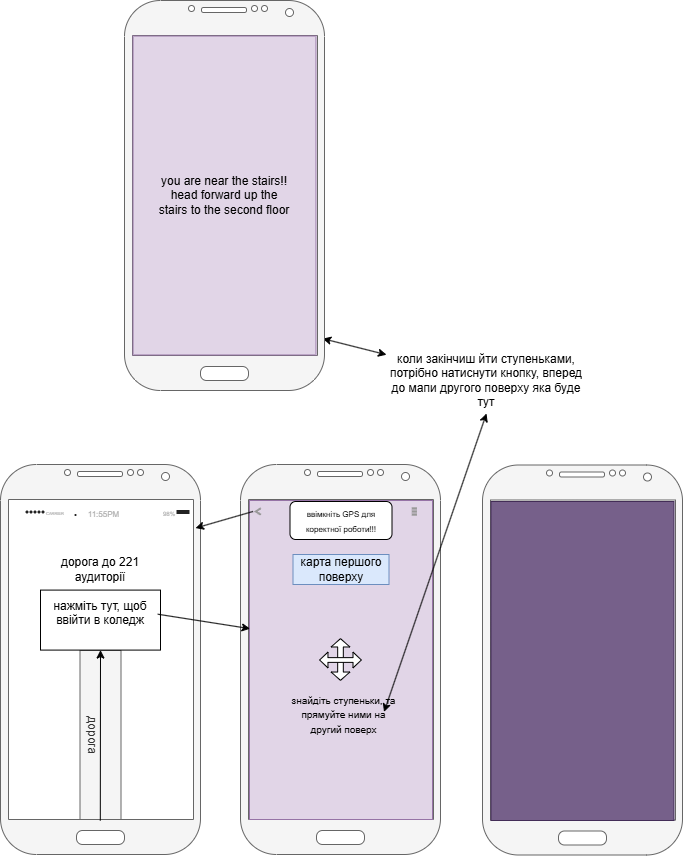

The diagram above was exported from draw.io. Its source (the exported page's mxGraphModel, read from the mxfile embedded in the PNG):
<mxGraphModel dx="1680" dy="2044" grid="0" gridSize="10" guides="1" tooltips="1" connect="1" arrows="1" fold="1" page="1" pageScale="1" pageWidth="850" pageHeight="1100" math="0" shadow="0">
  <root>
    <mxCell id="0" />
    <mxCell id="1" parent="0" />
    <mxCell id="ndWLEqtBPqzF5q_YIxlr-43" value="&lt;div&gt;&lt;br&gt;&lt;/div&gt;&lt;div&gt;дорога&lt;/div&gt;" style="rounded=0;whiteSpace=wrap;html=1;rotation=90;fillColor=#f5f5f5;fontColor=#333333;strokeColor=#666666;" parent="1" vertex="1">
      <mxGeometry x="114.5" y="560" width="169" height="41" as="geometry" />
    </mxCell>
    <mxCell id="ndWLEqtBPqzF5q_YIxlr-1" value="" style="verticalLabelPosition=bottom;verticalAlign=top;html=1;shadow=0;dashed=0;strokeWidth=1;shape=mxgraph.android.phone2;strokeColor=#666666;fillColor=#f5f5f5;fontColor=#333333;" parent="1" vertex="1">
      <mxGeometry x="99" y="310" width="200" height="390" as="geometry" />
    </mxCell>
    <mxCell id="ndWLEqtBPqzF5q_YIxlr-2" value="" style="html=1;strokeWidth=1;shadow=0;dashed=0;shape=mxgraph.ios7ui.appBar;fillColor=none;gradientColor=none;sketch=0;hachureGap=4;pointerEvents=0;strokeColor=none;" parent="1" vertex="1">
      <mxGeometry x="119" y="350" width="175" height="15" as="geometry" />
    </mxCell>
    <mxCell id="ndWLEqtBPqzF5q_YIxlr-3" value="CARRIER" style="shape=rect;sketch=0;align=left;fontSize=8;spacingLeft=24;fontSize=4;fontColor=#aaaaaa;strokeColor=none;fillColor=none;spacingTop=4;hachureGap=4;pointerEvents=0;html=1;" parent="ndWLEqtBPqzF5q_YIxlr-2" vertex="1">
      <mxGeometry y="0.5" width="50" height="13" relative="1" as="geometry">
        <mxPoint y="-6.5" as="offset" />
      </mxGeometry>
    </mxCell>
    <mxCell id="ndWLEqtBPqzF5q_YIxlr-4" value="11:55PM" style="shape=rect;sketch=0;fontSize=8;fontColor=#aaaaaa;strokeColor=none;fillColor=none;spacingTop=4;hachureGap=4;pointerEvents=0;html=1;" parent="ndWLEqtBPqzF5q_YIxlr-2" vertex="1">
      <mxGeometry x="0.5" y="0.5" width="50" height="13" relative="1" as="geometry">
        <mxPoint x="-30" y="-6.5" as="offset" />
      </mxGeometry>
    </mxCell>
    <mxCell id="ndWLEqtBPqzF5q_YIxlr-5" value="98%" style="shape=rect;align=right;fontSize=8;spacingRight=19;fontSize=6;fontColor=#aaaaaa;strokeColor=none;fillColor=none;spacingTop=4;sketch=0;hachureGap=4;pointerEvents=0;html=1;" parent="ndWLEqtBPqzF5q_YIxlr-2" vertex="1">
      <mxGeometry x="1" y="0.5" width="45" height="13" relative="1" as="geometry">
        <mxPoint x="-45" y="-6.5" as="offset" />
      </mxGeometry>
    </mxCell>
    <mxCell id="ndWLEqtBPqzF5q_YIxlr-10" value="нажміть тут, щоб ввійти в коледж&lt;div&gt;&lt;br&gt;&lt;/div&gt;" style="rounded=0;whiteSpace=wrap;html=1;" parent="1" vertex="1">
      <mxGeometry x="139" y="435.59000000000003" width="120" height="60" as="geometry" />
    </mxCell>
    <mxCell id="ndWLEqtBPqzF5q_YIxlr-12" value="" style="endArrow=classic;html=1;rounded=0;entryX=0.5;entryY=1;entryDx=0;entryDy=0;exitX=0.499;exitY=0.913;exitDx=0;exitDy=0;exitPerimeter=0;" parent="1" source="ndWLEqtBPqzF5q_YIxlr-1" target="ndWLEqtBPqzF5q_YIxlr-10" edge="1">
      <mxGeometry width="50" height="50" relative="1" as="geometry">
        <mxPoint x="179" y="590" as="sourcePoint" />
        <mxPoint x="229" y="540" as="targetPoint" />
      </mxGeometry>
    </mxCell>
    <mxCell id="ndWLEqtBPqzF5q_YIxlr-13" value="дорога до 221 аудиторії" style="text;html=1;align=center;verticalAlign=middle;whiteSpace=wrap;rounded=0;" parent="1" vertex="1">
      <mxGeometry x="149" y="400" width="100" height="30" as="geometry" />
    </mxCell>
    <mxCell id="ndWLEqtBPqzF5q_YIxlr-15" value="" style="verticalLabelPosition=bottom;verticalAlign=top;html=1;shadow=0;dashed=0;strokeWidth=1;shape=mxgraph.android.phone2;strokeColor=#666666;fillColor=#f5f5f5;fontColor=#333333;" parent="1" vertex="1">
      <mxGeometry x="339" y="310" width="200" height="390" as="geometry" />
    </mxCell>
    <mxCell id="ndWLEqtBPqzF5q_YIxlr-16" value="" style="html=1;strokeWidth=1;shadow=0;dashed=0;shape=mxgraph.ios7ui.appBar;fillColor=none;gradientColor=none;sketch=0;hachureGap=4;pointerEvents=0;strokeColor=none;" parent="1" vertex="1">
      <mxGeometry x="359" y="350" width="175" height="15" as="geometry" />
    </mxCell>
    <mxCell id="ndWLEqtBPqzF5q_YIxlr-17" value="CARRIER" style="shape=rect;sketch=0;align=left;fontSize=8;spacingLeft=24;fontSize=4;fontColor=#aaaaaa;strokeColor=none;fillColor=none;spacingTop=4;hachureGap=4;pointerEvents=0;html=1;" parent="ndWLEqtBPqzF5q_YIxlr-16" vertex="1">
      <mxGeometry y="0.5" width="50" height="13" relative="1" as="geometry">
        <mxPoint y="-6.5" as="offset" />
      </mxGeometry>
    </mxCell>
    <mxCell id="ndWLEqtBPqzF5q_YIxlr-18" value="11:55PM" style="shape=rect;sketch=0;fontSize=8;fontColor=#aaaaaa;strokeColor=none;fillColor=none;spacingTop=4;hachureGap=4;pointerEvents=0;html=1;" parent="ndWLEqtBPqzF5q_YIxlr-16" vertex="1">
      <mxGeometry x="0.5" y="0.5" width="50" height="13" relative="1" as="geometry">
        <mxPoint x="-30" y="-6.5" as="offset" />
      </mxGeometry>
    </mxCell>
    <mxCell id="ndWLEqtBPqzF5q_YIxlr-19" value="98%" style="shape=rect;align=right;fontSize=8;spacingRight=19;fontSize=6;fontColor=#aaaaaa;strokeColor=none;fillColor=none;spacingTop=4;sketch=0;hachureGap=4;pointerEvents=0;html=1;" parent="ndWLEqtBPqzF5q_YIxlr-16" vertex="1">
      <mxGeometry x="1" y="0.5" width="45" height="13" relative="1" as="geometry">
        <mxPoint x="-45" y="-6.5" as="offset" />
      </mxGeometry>
    </mxCell>
    <mxCell id="ndWLEqtBPqzF5q_YIxlr-27" value="" style="rounded=0;whiteSpace=wrap;html=1;fillColor=#e1d5e7;strokeColor=#9673a6;" parent="1" vertex="1">
      <mxGeometry x="348" y="346" width="183" height="319" as="geometry" />
    </mxCell>
    <mxCell id="ndWLEqtBPqzF5q_YIxlr-31" value="" style="shape=doubleArrow;whiteSpace=wrap;html=1;rotation=90;" parent="1" vertex="1">
      <mxGeometry x="418.12" y="495.59000000000003" width="41.75" height="18.81" as="geometry" />
    </mxCell>
    <mxCell id="ndWLEqtBPqzF5q_YIxlr-33" value="карта першого поверху" style="text;html=1;align=center;verticalAlign=middle;whiteSpace=wrap;rounded=0;fillColor=#dae8fc;strokeColor=#6c8ebf;" parent="1" vertex="1">
      <mxGeometry x="391.5" y="400" width="96" height="30" as="geometry" />
    </mxCell>
    <mxCell id="ndWLEqtBPqzF5q_YIxlr-35" value="" style="shape=doubleArrow;whiteSpace=wrap;html=1;rotation=-180;" parent="1" vertex="1">
      <mxGeometry x="418.12" y="497.59000000000003" width="41.75" height="15.81" as="geometry" />
    </mxCell>
    <mxCell id="ndWLEqtBPqzF5q_YIxlr-37" value="" style="strokeWidth=1;html=1;shadow=0;dashed=0;shape=mxgraph.android.action_bar;strokeWidth=2;whiteSpace=wrap;fillColor=#e1d5e7;strokeColor=#9673a6;" parent="1" vertex="1">
      <mxGeometry x="349" y="350" width="181" height="14" as="geometry" />
    </mxCell>
    <mxCell id="ndWLEqtBPqzF5q_YIxlr-38" value="" style="endArrow=classic;html=1;rounded=0;exitX=0.014;exitY=0.498;exitDx=0;exitDy=0;exitPerimeter=0;entryX=0.975;entryY=0.163;entryDx=0;entryDy=0;entryPerimeter=0;" parent="1" source="ndWLEqtBPqzF5q_YIxlr-37" target="ndWLEqtBPqzF5q_YIxlr-1" edge="1">
      <mxGeometry width="50" height="50" relative="1" as="geometry">
        <mxPoint x="297" y="446" as="sourcePoint" />
        <mxPoint x="298" y="357" as="targetPoint" />
      </mxGeometry>
    </mxCell>
    <mxCell id="ndWLEqtBPqzF5q_YIxlr-39" value="" style="verticalLabelPosition=bottom;verticalAlign=top;html=1;shadow=0;dashed=0;strokeWidth=1;shape=mxgraph.android.phone2;strokeColor=#666666;fillColor=#f5f5f5;fontColor=#333333;" parent="1" vertex="1">
      <mxGeometry x="581" y="310.5" width="200" height="390" as="geometry" />
    </mxCell>
    <mxCell id="ndWLEqtBPqzF5q_YIxlr-40" value="" style="rounded=0;whiteSpace=wrap;html=1;fillColor=#76608a;strokeColor=#432D57;fontColor=#ffffff;" parent="1" vertex="1">
      <mxGeometry x="589.5" y="347" width="183" height="319" as="geometry" />
    </mxCell>
    <mxCell id="ndWLEqtBPqzF5q_YIxlr-41" value="&lt;font style=&quot;font-size: 10px;&quot;&gt;знайдіть ступеньки, та прямуйте ними на другий поверх&lt;/font&gt;" style="text;html=1;align=center;verticalAlign=middle;whiteSpace=wrap;rounded=0;" parent="1" vertex="1">
      <mxGeometry x="388.5" y="528" width="107" height="63" as="geometry" />
    </mxCell>
    <mxCell id="ndWLEqtBPqzF5q_YIxlr-42" value="" style="endArrow=classic;html=1;rounded=0;exitX=0.977;exitY=0.402;exitDx=0;exitDy=0;exitPerimeter=0;entryX=0.048;entryY=0.421;entryDx=0;entryDy=0;entryPerimeter=0;" parent="1" source="ndWLEqtBPqzF5q_YIxlr-10" target="ndWLEqtBPqzF5q_YIxlr-15" edge="1">
      <mxGeometry width="50" height="50" relative="1" as="geometry">
        <mxPoint x="264" y="546" as="sourcePoint" />
        <mxPoint x="314" y="496" as="targetPoint" />
      </mxGeometry>
    </mxCell>
    <mxCell id="ndWLEqtBPqzF5q_YIxlr-44" value="коли закінчиш йти ступеньками, потрібно натиснути кнопку, вперед до мапи другого поверху яка буде тут" style="text;html=1;align=center;verticalAlign=middle;whiteSpace=wrap;rounded=0;" parent="1" vertex="1">
      <mxGeometry x="485" y="192" width="200" height="67" as="geometry" />
    </mxCell>
    <mxCell id="ndWLEqtBPqzF5q_YIxlr-45" value="" style="endArrow=classic;startArrow=classic;html=1;rounded=0;exitX=0.879;exitY=0.467;exitDx=0;exitDy=0;exitPerimeter=0;entryX=0.5;entryY=1;entryDx=0;entryDy=0;" parent="1" source="ndWLEqtBPqzF5q_YIxlr-41" target="ndWLEqtBPqzF5q_YIxlr-44" edge="1">
      <mxGeometry width="50" height="50" relative="1" as="geometry">
        <mxPoint x="564" y="300" as="sourcePoint" />
        <mxPoint x="614" y="250" as="targetPoint" />
      </mxGeometry>
    </mxCell>
    <mxCell id="ndWLEqtBPqzF5q_YIxlr-46" value="" style="endArrow=classic;startArrow=classic;html=1;rounded=0;exitX=0.991;exitY=0.867;exitDx=0;exitDy=0;exitPerimeter=0;" parent="1" source="ndWLEqtBPqzF5q_YIxlr-47" target="ndWLEqtBPqzF5q_YIxlr-44" edge="1">
      <mxGeometry width="50" height="50" relative="1" as="geometry">
        <mxPoint x="431" y="197" as="sourcePoint" />
        <mxPoint x="464" y="176" as="targetPoint" />
      </mxGeometry>
    </mxCell>
    <mxCell id="ndWLEqtBPqzF5q_YIxlr-47" value="" style="verticalLabelPosition=bottom;verticalAlign=top;html=1;shadow=0;dashed=0;strokeWidth=1;shape=mxgraph.android.phone2;strokeColor=#666666;fillColor=#f5f5f5;fontColor=#333333;" parent="1" vertex="1">
      <mxGeometry x="223" y="-154" width="200" height="390" as="geometry" />
    </mxCell>
    <mxCell id="ndWLEqtBPqzF5q_YIxlr-49" value="" style="rounded=0;whiteSpace=wrap;html=1;fillColor=#e1d5e7;strokeColor=#9673a6;" parent="1" vertex="1">
      <mxGeometry x="231.5" y="-118.5" width="183" height="319" as="geometry" />
    </mxCell>
    <mxCell id="ndWLEqtBPqzF5q_YIxlr-50" value="you are near the stairs!!&lt;br&gt;head forward up the stairs to the second floor" style="text;html=1;align=center;verticalAlign=middle;whiteSpace=wrap;rounded=0;" parent="1" vertex="1">
      <mxGeometry x="255" y="17.5" width="136" height="47" as="geometry" />
    </mxCell>
    <mxCell id="ndWLEqtBPqzF5q_YIxlr-51" value="&lt;font style=&quot;font-size: 8px;&quot;&gt;ввімкніть GPS для коректної роботи!!!&lt;/font&gt;" style="rounded=1;whiteSpace=wrap;html=1;" parent="1" vertex="1">
      <mxGeometry x="388.5" y="347" width="102" height="38" as="geometry" />
    </mxCell>
  </root>
</mxGraphModel>